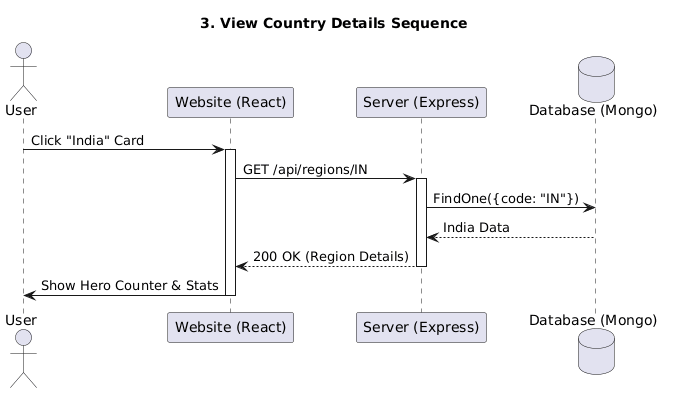

The diagram above was rendered by PlantUML. Its source (embedded in the PNG):
@startuml
title 3. View Country Details Sequence
actor User
participant "Website (React)" as Web
participant "Server (Express)" as Srv
database "Database (Mongo)" as DB

User -> Web: Click "India" Card
activate Web
Web -> Srv: GET /api/regions/IN
activate Srv
Srv -> DB: FindOne({code: "IN"})
DB --> Srv: India Data
Srv --> Web: 200 OK (Region Details)
deactivate Srv
Web -> User: Show Hero Counter & Stats
deactivate Web
@enduml